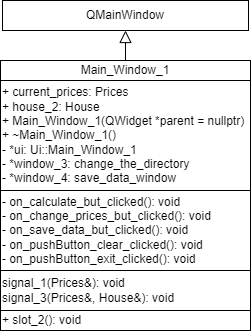

The diagram above was exported from draw.io. Its source (the exported page's mxGraphModel, read from the mxfile embedded in the PNG):
<mxGraphModel dx="1099" dy="613" grid="1" gridSize="10" guides="1" tooltips="1" connect="1" arrows="1" fold="1" page="1" pageScale="1" pageWidth="827" pageHeight="1169" math="0" shadow="0">
  <root>
    <mxCell id="0" />
    <mxCell id="1" parent="0" />
    <mxCell id="1i6sx8e73Q8_sDac9IgW-1" value="&lt;div style=&quot;margin-top: 0px; margin-bottom: 0px;&quot;&gt;&lt;span style=&quot;&quot;&gt;Main_Window_1&lt;/span&gt;&lt;/div&gt;" style="rounded=0;whiteSpace=wrap;html=1;strokeColor=default;fontColor=default;fontFamily=Helvetica;fontStyle=0;align=center;" vertex="1" parent="1">
      <mxGeometry x="290" y="200" width="250" height="20" as="geometry" />
    </mxCell>
    <mxCell id="1i6sx8e73Q8_sDac9IgW-2" value="&lt;div style=&quot;margin-top: 0px; margin-bottom: 0px;&quot;&gt;&lt;span style=&quot;&quot;&gt;QMainWindow&lt;/span&gt;&lt;/div&gt;" style="rounded=0;whiteSpace=wrap;html=1;strokeColor=default;fontColor=default;fontFamily=Helvetica;fontStyle=0;align=center;" vertex="1" parent="1">
      <mxGeometry x="292" y="140" width="246" height="30" as="geometry" />
    </mxCell>
    <mxCell id="1i6sx8e73Q8_sDac9IgW-4" value="&lt;div style=&quot;margin-top: 0px; margin-bottom: 0px;&quot;&gt;+ current_prices:&amp;nbsp;&lt;span style=&quot;background-color: initial;&quot;&gt;Prices&lt;/span&gt;&lt;span style=&quot;background-color: initial;&quot;&gt;&amp;nbsp;&lt;/span&gt;&lt;/div&gt;&lt;div style=&quot;margin-top: 0px; margin-bottom: 0px;&quot;&gt;+ house_2:&amp;nbsp;&lt;span style=&quot;background-color: initial;&quot;&gt;House&lt;/span&gt;&lt;span style=&quot;background-color: initial;&quot;&gt;&amp;nbsp;&lt;/span&gt;&lt;/div&gt;&lt;div style=&quot;margin-top: 0px; margin-bottom: 0px;&quot;&gt;&lt;span style=&quot;&quot;&gt;&lt;/span&gt;&lt;span style=&quot;&quot;&gt;+ Main_Window_1&lt;/span&gt;(&lt;span style=&quot;&quot;&gt;QWidget&lt;/span&gt;&lt;span style=&quot;&quot;&gt; &lt;/span&gt;*&lt;span style=&quot;&quot;&gt;parent&lt;/span&gt;&lt;span style=&quot;&quot;&gt; &lt;/span&gt;=&lt;span style=&quot;&quot;&gt; &lt;/span&gt;&lt;span style=&quot;&quot;&gt;nullptr&lt;/span&gt;)&lt;/div&gt;&lt;div style=&quot;margin-top: 0px; margin-bottom: 0px;&quot;&gt;&lt;span style=&quot;&quot;&gt;&lt;/span&gt;+ ~&lt;span style=&quot;&quot;&gt;Main_Window_1&lt;/span&gt;()&lt;/div&gt;&lt;div style=&quot;margin-top: 0px; margin-bottom: 0px;&quot;&gt;&lt;div style=&quot;margin-top: 0px; margin-bottom: 0px;&quot;&gt;&lt;span style=&quot;&quot;&gt;- &lt;/span&gt;*ui:&amp;nbsp;&lt;span style=&quot;background-color: initial;&quot;&gt;Ui&lt;/span&gt;&lt;span style=&quot;background-color: initial;&quot;&gt;::&lt;/span&gt;&lt;span style=&quot;background-color: initial;&quot;&gt;Main_Window_1&lt;/span&gt;&lt;span style=&quot;background-color: initial;&quot;&gt;&amp;nbsp;&lt;/span&gt;&lt;/div&gt;&lt;div style=&quot;margin-top: 0px; margin-bottom: 0px;&quot;&gt;- *window_3:&amp;nbsp;&lt;span style=&quot;background-color: initial;&quot;&gt;change_the_directory&lt;/span&gt;&lt;span style=&quot;background-color: initial;&quot;&gt;&amp;nbsp;&lt;/span&gt;&lt;/div&gt;&lt;div style=&quot;margin-top: 0px; margin-bottom: 0px;&quot;&gt;- *window_4:&amp;nbsp;&lt;span style=&quot;background-color: initial;&quot;&gt;save_data_window&lt;/span&gt;&lt;span style=&quot;background-color: initial;&quot;&gt;&amp;nbsp;&lt;/span&gt;&lt;/div&gt;&lt;/div&gt;" style="rounded=0;whiteSpace=wrap;html=1;strokeColor=default;fontColor=default;fontFamily=Helvetica;fontStyle=0;align=left;" vertex="1" parent="1">
      <mxGeometry x="290" y="220" width="250" height="110" as="geometry" />
    </mxCell>
    <mxCell id="1i6sx8e73Q8_sDac9IgW-5" value="&lt;div style=&quot;margin-top: 0px; margin-bottom: 0px;&quot;&gt;&lt;span style=&quot;&quot;&gt;- on_calculate_but_clicked&lt;/span&gt;():&amp;nbsp;&lt;span style=&quot;background-color: initial;&quot;&gt;void&lt;/span&gt;&lt;span style=&quot;background-color: initial;&quot;&gt;&amp;nbsp;&lt;/span&gt;&lt;/div&gt;&lt;div style=&quot;margin-top: 0px; margin-bottom: 0px;&quot;&gt;&lt;span style=&quot;&quot;&gt;- on_change_prices_but_clicked&lt;/span&gt;():&amp;nbsp;&lt;span style=&quot;background-color: initial;&quot;&gt;void&lt;/span&gt;&lt;span style=&quot;background-color: initial;&quot;&gt;&amp;nbsp;&lt;/span&gt;&lt;/div&gt;&lt;div style=&quot;margin-top: 0px; margin-bottom: 0px;&quot;&gt;&lt;span style=&quot;&quot;&gt;- on_save_data_but_clicked&lt;/span&gt;():&amp;nbsp;&lt;span style=&quot;background-color: initial;&quot;&gt;void&lt;/span&gt;&lt;span style=&quot;background-color: initial;&quot;&gt;&amp;nbsp;&lt;/span&gt;&lt;/div&gt;&lt;div style=&quot;margin-top: 0px; margin-bottom: 0px;&quot;&gt;&lt;span style=&quot;&quot;&gt;- on_pushButton_clear_clicked&lt;/span&gt;():&amp;nbsp;&lt;span style=&quot;background-color: initial;&quot;&gt;void&lt;/span&gt;&lt;span style=&quot;background-color: initial;&quot;&gt;&amp;nbsp;&lt;/span&gt;&lt;/div&gt;&lt;div style=&quot;margin-top: 0px; margin-bottom: 0px;&quot;&gt;&lt;span style=&quot;&quot;&gt;- on_pushButton_exit_clicked&lt;/span&gt;():&amp;nbsp;&lt;span style=&quot;background-color: initial;&quot;&gt;void&lt;/span&gt;&lt;span style=&quot;background-color: initial;&quot;&gt;&amp;nbsp;&lt;/span&gt;&lt;/div&gt;" style="rounded=0;whiteSpace=wrap;html=1;strokeColor=default;fontColor=default;fontFamily=Helvetica;fontStyle=0;align=left;" vertex="1" parent="1">
      <mxGeometry x="290" y="330" width="250" height="80" as="geometry" />
    </mxCell>
    <mxCell id="1i6sx8e73Q8_sDac9IgW-6" value="&lt;div style=&quot;margin-top: 0px; margin-bottom: 0px;&quot;&gt;&lt;span style=&quot;&quot;&gt;signal_1&lt;/span&gt;(&lt;span style=&quot;&quot;&gt;Prices&lt;/span&gt;&amp;amp;):&amp;nbsp;&lt;span style=&quot;background-color: initial;&quot;&gt;void&lt;/span&gt;&lt;/div&gt;&lt;div style=&quot;margin-top: 0px; margin-bottom: 0px;&quot;&gt;&lt;span style=&quot;&quot;&gt;signal_3&lt;/span&gt;(&lt;span style=&quot;&quot;&gt;Prices&lt;/span&gt;&amp;amp;,&lt;span style=&quot;&quot;&gt; &lt;/span&gt;&lt;span style=&quot;&quot;&gt;House&lt;/span&gt;&amp;amp;):&amp;nbsp;&lt;span style=&quot;background-color: initial;&quot;&gt;void&lt;/span&gt;&lt;span style=&quot;background-color: initial;&quot;&gt;&amp;nbsp;&lt;/span&gt;&lt;/div&gt;" style="rounded=0;whiteSpace=wrap;html=1;strokeColor=default;fontColor=default;fontFamily=Helvetica;fontStyle=0;align=left;" vertex="1" parent="1">
      <mxGeometry x="290" y="410" width="250" height="40" as="geometry" />
    </mxCell>
    <mxCell id="1i6sx8e73Q8_sDac9IgW-7" value="&lt;div style=&quot;margin-top: 0px; margin-bottom: 0px;&quot;&gt;&lt;span style=&quot;&quot;&gt;+ slot_2&lt;/span&gt;():&amp;nbsp;&lt;span style=&quot;background-color: initial;&quot;&gt;void&lt;/span&gt;&lt;/div&gt;" style="rounded=0;whiteSpace=wrap;html=1;strokeColor=default;fontColor=default;fontFamily=Helvetica;fontStyle=0;align=left;" vertex="1" parent="1">
      <mxGeometry x="290" y="450" width="250" height="20" as="geometry" />
    </mxCell>
    <mxCell id="1i6sx8e73Q8_sDac9IgW-8" value="" style="endArrow=block;html=1;rounded=0;entryX=0.5;entryY=1;entryDx=0;entryDy=0;exitX=0.5;exitY=0;exitDx=0;exitDy=0;endFill=0;startSize=10;jumpSize=11;endSize=10;" edge="1" parent="1" source="1i6sx8e73Q8_sDac9IgW-1" target="1i6sx8e73Q8_sDac9IgW-2">
      <mxGeometry width="50" height="50" relative="1" as="geometry">
        <mxPoint x="420" y="230" as="sourcePoint" />
        <mxPoint x="470" y="180" as="targetPoint" />
      </mxGeometry>
    </mxCell>
  </root>
</mxGraphModel>